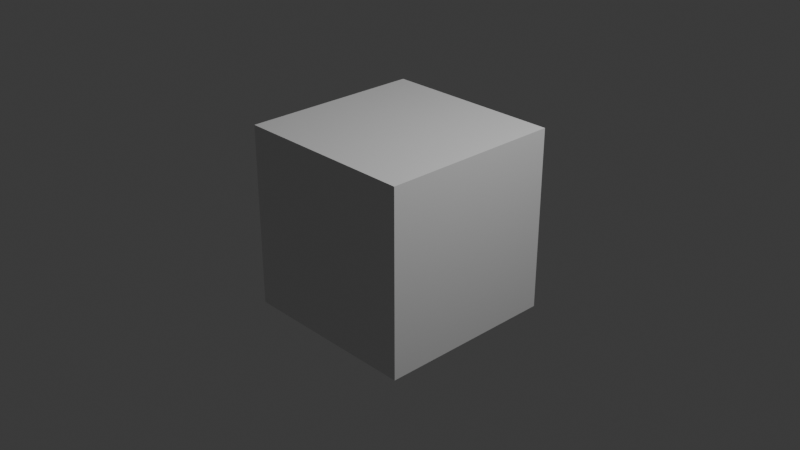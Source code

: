 # Source: tests.test_dna.test_session_register.blend  (saved by Blender 5.2.44; exported with 4.5.12 LTS)
import bpy
from mathutils import Matrix  # noqa: F401  (used for matrix-valued properties, if any)

bpy.ops.wm.read_factory_settings(use_empty=True)
scene = bpy.context.scene
scene.name = 'Scene'

# ---- collections
col_collection = bpy.data.collections.new('Collection'); scene.collection.children.link(col_collection)
col_molecular_nodes = bpy.data.collections.new('Molecular Nodes'); scene.collection.children.link(col_molecular_nodes)

# ---- materials (node trees are filled in below, after node groups)
mat_material = bpy.data.materials.new('Material')
mat_material.alpha_threshold = 0.0
mat_material.use_backface_culling_lightprobe_volume = False
mat_material.roughness = 0.5
mat_material.line_color = (0.0, 0.0, 0.0, 1.0)

# ---- node groups
ng_mn_newoxdnaobject = bpy.data.node_groups.new('MN_NewOXDNAObject', 'GeometryNodeTree')
_s = ng_mn_newoxdnaobject.interface.new_socket(name='Geometry', in_out='OUTPUT', socket_type='NodeSocketGeometry')
_s = ng_mn_newoxdnaobject.interface.new_socket(name='Atoms', in_out='INPUT', socket_type='NodeSocketGeometry')
ng_mn_newoxdnaobject.is_modifier = True
_N = ng_mn_newoxdnaobject.nodes; _L = ng_mn_newoxdnaobject.links
n0 = _N.new('NodeGroupInput'); n0.name = 'Group Input'; n0.location = (-340, 0)
n1 = _N.new('NodeGroupOutput'); n1.name = 'Group Output'; n1.location = (200, 0)
_L.new(n0.outputs[0], n1.inputs[0])
n1.is_active_output = True

# ---- material node trees
mat_material.use_nodes = True; mat_material.node_tree.nodes.clear()
_N = mat_material.node_tree.nodes; _L = mat_material.node_tree.links
n0 = _N.new('ShaderNodeOutputMaterial'); n0.name = 'Material Output'; n0.location = (200, 100)
n1 = _N.new('ShaderNodeBsdfPrincipled'); n1.name = 'Principled BSDF'; n1.location = (-200, 100)
n1.inputs[10].default_value = 0.005
_L.new(n1.outputs[0], n0.inputs[0])
n0.is_active_output = True

# ---- world
world_world = bpy.data.worlds.new('World'); scene.world = world_world
world_world.use_nodes = True; world_world.node_tree.nodes.clear()
_N = world_world.node_tree.nodes; _L = world_world.node_tree.links
n0 = _N.new('ShaderNodeOutputWorld'); n0.name = 'World Output'; n0.location = (200, 100)
n1 = _N.new('ShaderNodeBackground'); n1.name = 'Background'; n1.location = (-200, 100)
n1.inputs[0].default_value = (0.05088, 0.05088, 0.05088, 1.0)
_L.new(n1.outputs[0], n0.inputs[0])
n0.is_active_output = True
world_world.color = (0.05088, 0.05088, 0.05088)
world_world.sun_shadow_jitter_overblur = 0.0

# ---- cameras
cam_camera = bpy.data.cameras.new('Camera')
cam_camera.clip_end = 100.0
cam_camera.ortho_scale = 7.314

# ---- lights
light_light = bpy.data.lights.new('Light', 'POINT')
light_light.energy = 1000.0
light_light.shadow_soft_size = 0.1

# ---- meshes
me_cube = bpy.data.meshes.new('Cube')
me_cube.from_pydata([(1.0, 1.0, 1.0), (1.0, 1.0, -1.0), (1.0, -1.0, 1.0), (1.0, -1.0, -1.0), (-1.0, 1.0, 1.0), (-1.0, 1.0, -1.0), (-1.0, -1.0, 1.0), (-1.0, -1.0, -1.0)], [], [(0, 4, 6, 2), (3, 2, 6, 7), (7, 6, 4, 5), (5, 1, 3, 7), (1, 0, 2, 3), (5, 4, 0, 1)])
_uv = me_cube.uv_layers.new(name='UVMap')
_uv.uv.foreach_set('vector', [0.625, 0.5, 0.875, 0.5, 0.875, 0.75, 0.625, 0.75, 0.375, 0.75, 0.625, 0.75, 0.625, 1.0, 0.375, 1.0, 0.375, 0.0, 0.625, 0.0, 0.625, 0.25, 0.375, 0.25, 0.125, 0.5, 0.375, 0.5, 0.375, 0.75, 0.125, 0.75, 0.375, 0.5, 0.625, 0.5, 0.625, 0.75, 0.375, 0.75, 0.375, 0.25, 0.625, 0.25, 0.625, 0.5, 0.375, 0.5])
me_cube.materials.append(mat_material)
me_cube.use_mirror_vertex_groups = False
me_cube.update()
me_newoxdnaobject = bpy.data.meshes.new('NewOXDNAObject')
me_newoxdnaobject.from_pydata([(-2.714, 3.479, 6.117), (-2.846, 3.693, 5.721), (-2.821, 4.006, 5.308), (-2.708, 4.345, 4.955), (-2.314, 4.629, 4.593), (-1.868, 4.614, 4.277), (-1.548, 4.522, 3.97), (-1.392, 4.394, 3.42), (-1.353, 4.165, 2.977), (-1.607, 4.055, 2.48), (-1.912, 4.219, 1.977), (-1.581, 3.01, 0.9021), (-1.152, 2.848, 0.721), (-0.7683, 2.805, 0.4115), (-0.4172, 3.014, 0.081), (-0.1251, 3.437, -0.1272), (0.1374, 3.844, -0.1576), (0.5444, 4.173, -0.01936), (0.7236, 4.445, 0.3675), (1.055, 4.6, 0.7617), (1.388, 4.516, 1.085), (1.916, 4.482, 1.213), (2.087, 4.429, 0.05737), (1.827, 4.028, 0.1127), (1.563, 3.652, 0.317), (1.2, 3.375, 0.5934), (0.7356, 3.364, 0.8616), (0.2437, 3.548, 1.045), (-0.1832, 3.71, 1.002), (-0.6209, 3.904, 0.8545), (-0.9741, 3.973, 0.3866), (-1.46, 3.815, 0.08939), (-1.691, 3.363, -0.1693), (-2.074, 2.987, -0.2247), (-2.336, 2.548, -0.005793), (-2.729, 2.322, 0.3223), (-3.153, 2.336, 0.667), (-3.511, 2.507, 1.005), (-4.038, 2.761, 1.002), (-4.591, 2.902, 0.9664), (-5.089, 2.933, 0.6937), (-5.416, 2.81, 0.3396), (-5.787, 2.463, 0.05259), (-5.992, 2.045, -0.1222), (-6.0, 1.973, 1.104), (-5.527, 1.825, 0.9935), (-5.094, 1.692, 0.7289), (-4.688, 1.833, 0.4022), (-4.346, 2.101, 0.1068), (-4.123, 2.547, -0.1498), (-3.653, 2.915, -0.2269), (-3.296, 3.313, -0.03419), (-2.954, 3.525, 0.3656), (-2.6, 3.374, 0.7183), (-2.11, 3.163, 0.9306), (-2.051, 4.626, 1.64), (-2.229, 5.069, 1.441), (-2.296, 5.542, 1.393), (-2.081, 6.132, 1.257), (-1.701, 6.458, 1.174), (-1.375, 6.738, 0.8614), (-0.9911, 6.714, 0.5326), (-0.6762, 6.755, 0.08231), (-0.6374, 6.759, -0.4713), (-0.7761, 6.856, -0.974), (-0.94, 7.137, -1.41), (-1.025, 7.649, -1.632), (-0.7981, 7.996, -1.814), (-1.59, 8.897, -1.895), (-1.395, 8.171, -2.562), (-1.81, 8.405, -3.196), (-1.383, 8.399, -3.118), (-0.904, 8.276, -2.873), (-0.598, 8.659, -2.719), (-0.6232, 9.087, -2.461), (-0.5451, 9.312, -1.983), (-0.6164, 7.923, -0.6381), (-1.042, 7.882, -0.4123), (-1.516, 7.531, -0.3714), (-1.75, 6.974, -0.3873), (-1.844, 6.496, -0.1805), (-1.724, 6.017, -0.03875), (-1.523, 5.654, 0.2293), (-1.2, 5.613, 0.6146), (-1.098, 5.424, 1.057), (-1.09, 5.348, 1.641), (-1.152, 5.214, 2.137), (-1.542, 5.226, 2.503), (-1.961, 5.164, 2.799), (-2.347, 4.874, 3.0), (-2.562, 4.487, 3.377), (-2.586, 3.98, 3.657), (-2.442, 3.617, 4.083), (-2.122, 3.456, 4.444), (-1.82, 3.476, 4.81), (-1.691, 3.693, 5.321), (-1.708, 4.057, 5.722), (-1.913, 4.386, 6.083)], [(0, 1), (1, 2), (2, 3), (3, 4), (4, 5), (5, 6), (6, 7), (7, 8), (8, 9), (9, 10), (10, 11), (11, 12), (12, 13), (13, 14), (14, 15), (15, 16), (16, 17), (17, 18), (18, 19), (19, 20), (20, 21), (22, 23), (23, 24), (24, 25), (25, 26), (26, 27), (27, 28), (28, 29), (29, 30), (30, 31), (31, 32), (32, 33), (33, 34), (34, 35), (35, 36), (36, 37), (37, 38), (38, 39), (39, 40), (40, 41), (41, 42), (42, 43), (44, 45), (45, 46), (46, 47), (47, 48), (48, 49), (49, 50), (50, 51), (51, 52), (52, 53), (53, 54), (54, 55), (55, 56), (56, 57), (57, 58), (58, 59), (59, 60), (60, 61), (61, 62), (62, 63), (63, 64), (64, 65), (65, 66), (66, 67), (67, 68), (68, 69), (69, 70), (70, 71), (71, 72), (72, 73), (73, 74), (74, 75), (76, 77), (77, 78), (78, 79), (79, 80), (80, 81), (81, 82), (82, 83), (83, 84), (84, 85), (85, 86), (86, 87), (87, 88), (88, 89), (89, 90), (90, 91), (91, 92), (92, 93), (93, 94), (94, 95), (95, 96), (96, 97)], [])
_ca = me_newoxdnaobject.color_attributes.new('Color', 'FLOAT_COLOR', 'POINT')
_ca.data.foreach_set('color', [0.8392, 0.3569, 0.3569, 1.0, 0.8392, 0.3569, 0.3569, 1.0, 0.8392, 0.3569, 0.3569, 1.0, 0.8392, 0.3569, 0.3569, 1.0, 0.8392, 0.3569, 0.3569, 1.0, 0.8392, 0.3569, 0.3569, 1.0, 0.8392, 0.3569, 0.3569, 1.0, 0.8392, 0.3569, 0.3569, 1.0, 0.8392, 0.3569, 0.3569, 1.0, 0.8392, 0.3569, 0.3569, 1.0, 0.8392, 0.3569, 0.3569, 1.0, 0.8392, 0.3569, 0.3569, 1.0, 0.8392, 0.3569, 0.3569, 1.0, 0.8392, 0.3569, 0.3569, 1.0, 0.8392, 0.3569, 0.3569, 1.0, 0.8392, 0.3569, 0.3569, 1.0, 0.8392, 0.3569, 0.3569, 1.0, 0.8392, 0.3569, 0.3569, 1.0, 0.8392, 0.3569, 0.3569, 1.0, 0.8392, 0.3569, 0.3569, 1.0, 0.8392, 0.3569, 0.3569, 1.0, 0.8392, 0.3569, 0.3569, 1.0, 0.7412, 0.8392, 0.3569, 1.0, 0.7412, 0.8392, 0.3569, 1.0, 0.7412, 0.8392, 0.3569, 1.0, 0.7412, 0.8392, 0.3569, 1.0, 0.7412, 0.8392, 0.3569, 1.0, 0.7412, 0.8392, 0.3569, 1.0, 0.7412, 0.8392, 0.3569, 1.0, 0.7412, 0.8392, 0.3569, 1.0, 0.7412, 0.8392, 0.3569, 1.0, 0.7412, 0.8392, 0.3569, 1.0, 0.7412, 0.8392, 0.3569, 1.0, 0.7412, 0.8392, 0.3569, 1.0, 0.7412, 0.8392, 0.3569, 1.0, 0.7412, 0.8392, 0.3569, 1.0, 0.7412, 0.8392, 0.3569, 1.0, 0.7412, 0.8392, 0.3569, 1.0, 0.7412, 0.8392, 0.3569, 1.0, 0.7412, 0.8392, 0.3569, 1.0, 0.7412, 0.8392, 0.3569, 1.0, 0.7412, 0.8392, 0.3569, 1.0, 0.7412, 0.8392, 0.3569, 1.0, 0.7412, 0.8392, 0.3569, 1.0, 0.3569, 0.8392, 0.549, 1.0, 0.3569, 0.8392, 0.549, 1.0, 0.3569, 0.8392, 0.549, 1.0, 0.3569, 0.8392, 0.549, 1.0, 0.3569, 0.8392, 0.549, 1.0, 0.3569, 0.8392, 0.549, 1.0, 0.3569, 0.8392, 0.549, 1.0, 0.3569, 0.8392, 0.549, 1.0, 0.3569, 0.8392, 0.549, 1.0, 0.3569, 0.8392, 0.549, 1.0, 0.3569, 0.8392, 0.549, 1.0, 0.3569, 0.8392, 0.549, 1.0, 0.3569, 0.8392, 0.549, 1.0, 0.3569, 0.8392, 0.549, 1.0, 0.3569, 0.8392, 0.549, 1.0, 0.3569, 0.8392, 0.549, 1.0, 0.3569, 0.8392, 0.549, 1.0, 0.3569, 0.8392, 0.549, 1.0, 0.3569, 0.8392, 0.549, 1.0, 0.3569, 0.8392, 0.549, 1.0, 0.3569, 0.8392, 0.549, 1.0, 0.3569, 0.8392, 0.549, 1.0, 0.3569, 0.8392, 0.549, 1.0, 0.3569, 0.8392, 0.549, 1.0, 0.3569, 0.8392, 0.549, 1.0, 0.3569, 0.8392, 0.549, 1.0, 0.3569, 0.8392, 0.549, 1.0, 0.3569, 0.8392, 0.549, 1.0, 0.3569, 0.8392, 0.549, 1.0, 0.3569, 0.8392, 0.549, 1.0, 0.3569, 0.8392, 0.549, 1.0, 0.3569, 0.8392, 0.549, 1.0, 0.3569, 0.549, 0.8392, 1.0, 0.3569, 0.549, 0.8392, 1.0, 0.3569, 0.549, 0.8392, 1.0, 0.3569, 0.549, 0.8392, 1.0, 0.3569, 0.549, 0.8392, 1.0, 0.3569, 0.549, 0.8392, 1.0, 0.3569, 0.549, 0.8392, 1.0, 0.3569, 0.549, 0.8392, 1.0, 0.3569, 0.549, 0.8392, 1.0, 0.3569, 0.549, 0.8392, 1.0, 0.3569, 0.549, 0.8392, 1.0, 0.3569, 0.549, 0.8392, 1.0, 0.3569, 0.549, 0.8392, 1.0, 0.3569, 0.549, 0.8392, 1.0, 0.3569, 0.549, 0.8392, 1.0, 0.3569, 0.549, 0.8392, 1.0, 0.3569, 0.549, 0.8392, 1.0, 0.3569, 0.549, 0.8392, 1.0, 0.3569, 0.549, 0.8392, 1.0, 0.3569, 0.549, 0.8392, 1.0, 0.3569, 0.549, 0.8392, 1.0, 0.3569, 0.549, 0.8392, 1.0])
me_newoxdnaobject.update()

# ---- objects
ob_cube = bpy.data.objects.new('Cube', me_cube)
ob_light = bpy.data.objects.new('Light', light_light)
ob_camera = bpy.data.objects.new('Camera', cam_camera)
ob_newoxdnaobject = bpy.data.objects.new('NewOXDNAObject', me_newoxdnaobject)

# ---- transforms, parenting, visibility, modifiers, constraints
ob_cube.location = (0.0, 0.0, 0.0)
ob_cube.lock_rotations_4d = False
ob_cube.empty_display_type = 'ARROWS'
ob_cube.lineart.crease_threshold = 0.0
ob_light.location = (4.076, 1.005, 5.904)
ob_light.rotation_euler = (0.6503, 0.05522, 1.866)
ob_light.lock_rotations_4d = False
ob_light.empty_display_type = 'ARROWS'
ob_light.color = (0.0, 0.0, 0.0, 0.0)
ob_light.lineart.crease_threshold = 0.0
ob_camera.location = (7.359, -6.926, 4.958)
ob_camera.rotation_euler = (1.109, 0.0, 0.8149)
ob_camera.lock_rotations_4d = False
ob_camera.empty_display_type = 'ARROWS'
ob_camera.color = (0.0, 0.0, 0.0, 0.0)
ob_camera.display_type = 'WIRE'
ob_camera.lineart.crease_threshold = 0.0
ob_newoxdnaobject.location = (0.0, 0.0, 0.0)
_m = ob_newoxdnaobject.modifiers.new('Molecular Nodes', 'NODES')
_m.node_group = ng_mn_newoxdnaobject

# ---- collection membership
col_collection.objects.link(ob_cube)
col_collection.objects.link(ob_light)
col_collection.objects.link(ob_camera)
col_molecular_nodes.objects.link(ob_newoxdnaobject)

# ---- scene / render settings (as saved in the file)
scene.camera = ob_camera
scene.frame_start = 1; scene.frame_end = 250; scene.frame_set(1)
scene.render.engine = 'BLENDER_EEVEE_NEXT'
scene.render.bake_bias = 0.0
scene.render.bake_samples = 0
scene.render.compositor_device = 'GPU'
scene.eevee.use_volume_custom_range = False
scene.eevee.fast_gi_thickness_near = 0.1
scene.eevee.fast_gi_thickness_far = 0.0
scene.eevee.ray_tracing_options.screen_trace_thickness = 0.1
bpy.context.view_layer.update()
